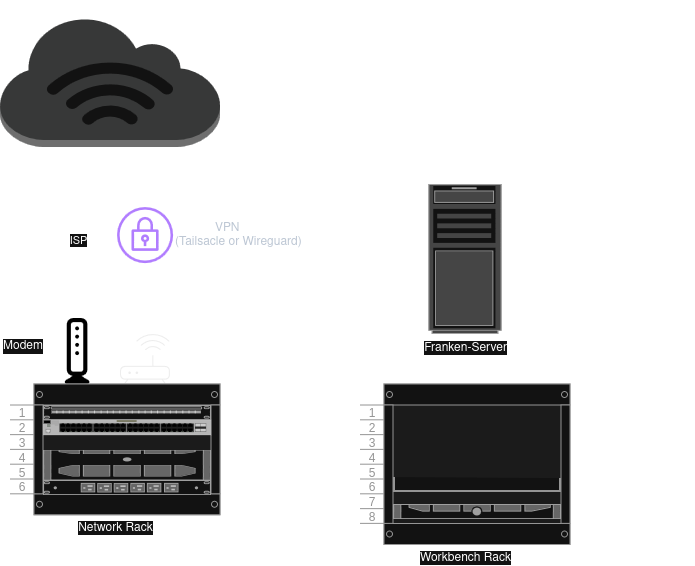

The diagram above was exported from draw.io. Its source (the exported page's mxGraphModel, read from the mxfile embedded in the PNG):
<mxGraphModel dx="1036" dy="571" grid="1" gridSize="10" guides="1" tooltips="1" connect="1" arrows="1" fold="1" page="1" pageScale="1" pageWidth="850" pageHeight="1100" math="0" shadow="0">
  <root>
    <mxCell id="0" />
    <mxCell id="1" parent="0" />
    <mxCell id="hBS7Yf5X2i_-qb7u8Hs_-3" value="Workbench Rack" style="strokeColor=#666666;html=1;verticalLabelPosition=bottom;labelBackgroundColor=#ffffff;verticalAlign=top;outlineConnect=0;shadow=0;dashed=0;shape=mxgraph.rackGeneral.rackCabinet3;fillColor2=#f4f4f4;container=1;collapsible=0;childLayout=rack;allowGaps=1;marginLeft=33;marginRight=9;marginTop=21;marginBottom=22;textColor=#666666;numDisp=ascend;" parent="1" vertex="1">
      <mxGeometry x="490" y="397.01" width="210" height="160" as="geometry" />
    </mxCell>
    <mxCell id="5qFlRf8k5lwBVGHIY7MH-38" value="&lt;div&gt;Shelf&lt;/div&gt;" style="strokeColor=#666666;html=1;labelPosition=right;align=left;spacingLeft=15;shadow=0;dashed=0;outlineConnect=0;shape=mxgraph.rackGeneral.shelf;container=1;collapsible=0" vertex="1" parent="hBS7Yf5X2i_-qb7u8Hs_-3">
      <mxGeometry x="33" y="92.99000000000001" width="168" height="15" as="geometry" />
    </mxCell>
    <mxCell id="5qFlRf8k5lwBVGHIY7MH-15" value="&lt;div&gt;Dell Poweredge R410&lt;/div&gt;" style="strokeColor=#666666;html=1;labelPosition=right;align=left;spacingLeft=15;shadow=0;dashed=0;outlineConnect=0;shape=mxgraph.rack.dell.dell_poweredge_1u;" vertex="1" parent="hBS7Yf5X2i_-qb7u8Hs_-3">
      <mxGeometry x="33" y="120" width="168" height="15" as="geometry" />
    </mxCell>
    <mxCell id="hBS7Yf5X2i_-qb7u8Hs_-12" value="WiFi 6 Router" style="sketch=0;verticalLabelPosition=middle;sketch=0;aspect=fixed;html=1;verticalAlign=middle;strokeColor=none;fillColor=#000000;align=left;outlineConnect=0;pointerEvents=1;shape=mxgraph.citrix2.wifi_router;labelPosition=right;" parent="1" vertex="1">
      <mxGeometry x="250.10000000000002" y="347.01" width="49.9" height="50" as="geometry" />
    </mxCell>
    <mxCell id="r6WGSz4o8m4e0f_LJwZ4-2" value="The Internet" style="outlineConnect=0;dashed=0;verticalLabelPosition=top;verticalAlign=bottom;align=center;html=1;shape=mxgraph.aws3.internet_3;fillColor=#D2D3D3;gradientColor=none;labelPosition=center;" parent="1" vertex="1">
      <mxGeometry x="130" y="30" width="220" height="130" as="geometry" />
    </mxCell>
    <mxCell id="r6WGSz4o8m4e0f_LJwZ4-6" value="Modem" style="shape=image;html=1;verticalAlign=middle;verticalLabelPosition=middle;labelBackgroundColor=#ffffff;imageAspect=0;aspect=fixed;image=https://icons.diagrams.net/icon-cache1/Bootstrap_Vol_3-2297/modem-1046.svg;labelPosition=left;align=right;spacingBottom=11;spacingLeft=-6;" parent="1" vertex="1">
      <mxGeometry x="174" y="331.01" width="66" height="66" as="geometry" />
    </mxCell>
    <mxCell id="r6WGSz4o8m4e0f_LJwZ4-27" value="" style="endArrow=classic;html=1;rounded=0;entryX=0.5;entryY=0;entryDx=0;entryDy=0;" parent="1" target="r6WGSz4o8m4e0f_LJwZ4-6" edge="1">
      <mxGeometry width="50" height="50" relative="1" as="geometry">
        <mxPoint x="208" y="170" as="sourcePoint" />
        <mxPoint x="340" y="350" as="targetPoint" />
      </mxGeometry>
    </mxCell>
    <mxCell id="r6WGSz4o8m4e0f_LJwZ4-28" value="ISP" style="edgeLabel;html=1;align=center;verticalAlign=middle;resizable=0;points=[];" parent="r6WGSz4o8m4e0f_LJwZ4-27" connectable="0" vertex="1">
      <mxGeometry x="0.0274" relative="1" as="geometry">
        <mxPoint as="offset" />
      </mxGeometry>
    </mxCell>
    <mxCell id="5qFlRf8k5lwBVGHIY7MH-1" value="Network Rack" style="strokeColor=#666666;html=1;verticalLabelPosition=bottom;labelBackgroundColor=#ffffff;verticalAlign=top;outlineConnect=0;shadow=0;dashed=0;shape=mxgraph.rackGeneral.rackCabinet3;fillColor2=#f4f4f4;container=1;collapsible=0;childLayout=rack;allowGaps=1;marginLeft=33;marginRight=9;marginTop=21;marginBottom=22;textColor=#666666;numDisp=ascend;" vertex="1" parent="1">
      <mxGeometry x="140" y="397.01" width="210" height="130" as="geometry" />
    </mxCell>
    <mxCell id="5qFlRf8k5lwBVGHIY7MH-4" value="&lt;div&gt;Patch Panel&lt;/div&gt;" style="strokeColor=#666666;html=1;labelPosition=right;align=left;spacingLeft=15;shadow=0;dashed=0;outlineConnect=0;shape=mxgraph.rack.general.cat5e_rack_mount_patch_panel_24_ports;" vertex="1" parent="5qFlRf8k5lwBVGHIY7MH-1">
      <mxGeometry x="33" y="21" width="168" height="15" as="geometry" />
    </mxCell>
    <mxCell id="5qFlRf8k5lwBVGHIY7MH-2" value="Unmanaged Switch" style="html=1;verticalLabelPosition=middle;verticalAlign=middle;outlineConnect=0;shadow=0;dashed=0;shape=mxgraph.rack.hpe_aruba.switches.j9772a_2530_48g_poeplus_switch;labelPosition=right;align=left;fontSize=12;spacingLeft=14;" vertex="1" parent="5qFlRf8k5lwBVGHIY7MH-1">
      <mxGeometry x="33" y="36" width="168" height="15" as="geometry" />
    </mxCell>
    <mxCell id="hBS7Yf5X2i_-qb7u8Hs_-4" value="SFF Proxmox Server" style="strokeColor=#666666;html=1;labelPosition=right;align=left;spacingLeft=15;shadow=0;dashed=0;outlineConnect=0;shape=mxgraph.rack.dell.dell_poweredge_4u;" parent="5qFlRf8k5lwBVGHIY7MH-1" vertex="1">
      <mxGeometry x="33" y="66" width="168" height="30" as="geometry" />
    </mxCell>
    <mxCell id="5qFlRf8k5lwBVGHIY7MH-14" value="&lt;div&gt;PDU&lt;/div&gt;" style="strokeColor=#666666;html=1;labelPosition=right;align=left;spacingLeft=15;shadow=0;dashed=0;outlineConnect=0;shape=mxgraph.rack.dell.power_strip;" vertex="1" parent="5qFlRf8k5lwBVGHIY7MH-1">
      <mxGeometry x="33" y="96" width="168" height="15" as="geometry" />
    </mxCell>
    <mxCell id="5qFlRf8k5lwBVGHIY7MH-11" value="Franken-Server" style="strokeColor=#666666;html=1;verticalLabelPosition=bottom;labelBackgroundColor=#ffffff;verticalAlign=top;outlineConnect=0;shadow=0;dashed=0;shape=mxgraph.rack.general.server_1;" vertex="1" parent="1">
      <mxGeometry x="558.5" y="197.01" width="73" height="150" as="geometry" />
    </mxCell>
    <mxCell id="5qFlRf8k5lwBVGHIY7MH-13" value="&lt;div&gt;&amp;nbsp; &amp;nbsp; &amp;nbsp; &amp;nbsp; &amp;nbsp; &amp;nbsp; VPN&amp;nbsp;&lt;/div&gt;&lt;div&gt;(Tailsacle or Wireguard)&lt;/div&gt;" style="sketch=0;outlineConnect=0;fontColor=#232F3E;gradientColor=none;fillColor=#8C4FFF;strokeColor=none;dashed=0;verticalLabelPosition=middle;verticalAlign=middle;align=left;html=1;fontSize=12;fontStyle=0;aspect=fixed;pointerEvents=1;shape=mxgraph.aws4.vpn_gateway;labelPosition=right;" vertex="1" parent="1">
      <mxGeometry x="247.01999999999998" y="220" width="56.05" height="56.05" as="geometry" />
    </mxCell>
    <mxCell id="5qFlRf8k5lwBVGHIY7MH-16" value="" style="endArrow=classic;startArrow=classic;html=1;rounded=0;" edge="1" parent="1" source="5qFlRf8k5lwBVGHIY7MH-13">
      <mxGeometry width="50" height="50" relative="1" as="geometry">
        <mxPoint x="280" y="270" as="sourcePoint" />
        <mxPoint x="275" y="170" as="targetPoint" />
      </mxGeometry>
    </mxCell>
    <mxCell id="5qFlRf8k5lwBVGHIY7MH-17" value="" style="endArrow=classic;startArrow=classic;html=1;rounded=0;" edge="1" parent="1" source="hBS7Yf5X2i_-qb7u8Hs_-12">
      <mxGeometry width="50" height="50" relative="1" as="geometry">
        <mxPoint x="303.07" y="331.01" as="sourcePoint" />
        <mxPoint x="275" y="280" as="targetPoint" />
      </mxGeometry>
    </mxCell>
  </root>
</mxGraphModel>